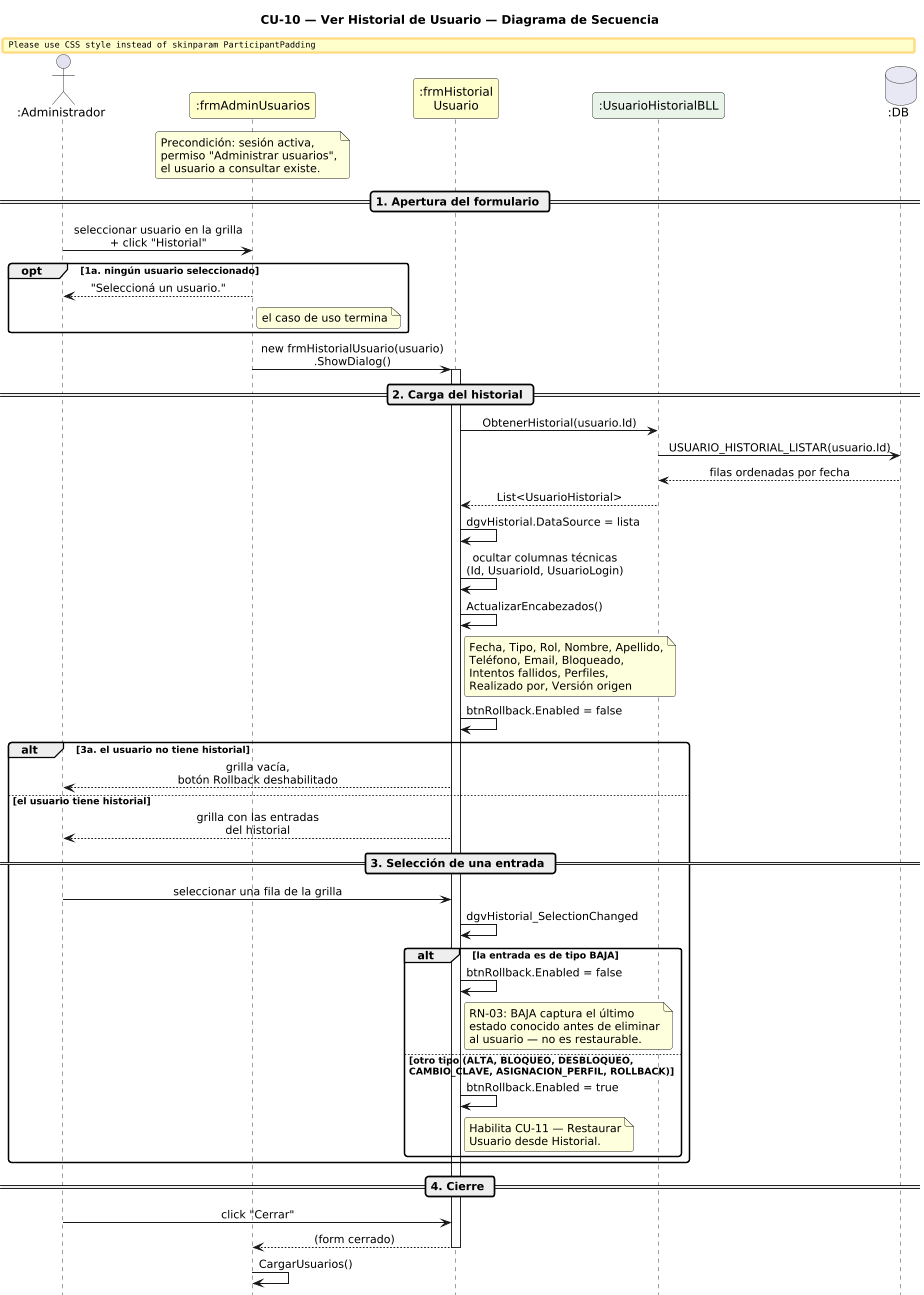

The diagram above was rendered by PlantUML. Its source (embedded in the PNG):
@startuml DiagramaSecuencia_CU10_VerHistorial

title CU-10 — Ver Historial de Usuario — Diagrama de Secuencia

skinparam shadowing false
skinparam roundcorner 6
skinparam sequenceArrowThickness 1.2
skinparam ParticipantPadding 14
skinparam sequenceMessageAlign center
hide footbox
scale 0.85

' ─────────────────────────────────────────
' Participantes en orden de aparición
' ─────────────────────────────────────────
actor       ":Administrador"       as A
participant ":frmAdminUsuarios"    as FA #FEFECE
participant ":frmHistorial\nUsuario" as FH #FEFECE
participant ":UsuarioHistorialBLL" as UH #E8F4E8
database    ":DB"                  as DB #E8E8F4

note over FA
  Precondición: sesión activa,
  permiso "Administrar usuarios",
  el usuario a consultar existe.
end note

' ─────────────────────────────────────────
' APERTURA DEL FORMULARIO
' ─────────────────────────────────────────
== 1. Apertura del formulario ==

A -> FA : seleccionar usuario en la grilla\n+ click "Historial"

opt 1a. ningún usuario seleccionado
  FA --> A : "Seleccioná un usuario."
  note right of FA : el caso de uso termina
end

FA -> FH : new frmHistorialUsuario(usuario)\n.ShowDialog()
activate FH

' ─────────────────────────────────────────
' CARGA DEL HISTORIAL
' ─────────────────────────────────────────
== 2. Carga del historial ==

FH -> UH : ObtenerHistorial(usuario.Id)
UH -> DB : USUARIO_HISTORIAL_LISTAR(usuario.Id)
DB --> UH : filas ordenadas por fecha
UH --> FH : List<UsuarioHistorial>

FH -> FH : dgvHistorial.DataSource = lista
FH -> FH : ocultar columnas técnicas\n(Id, UsuarioId, UsuarioLogin)
FH -> FH : ActualizarEncabezados()
note right of FH
  Fecha, Tipo, Rol, Nombre, Apellido,
  Teléfono, Email, Bloqueado,
  Intentos fallidos, Perfiles,
  Realizado por, Versión origen
end note
FH -> FH : btnRollback.Enabled = false

alt 3a. el usuario no tiene historial
  FH --> A : grilla vacía,\nbotón Rollback deshabilitado

else el usuario tiene historial
  FH --> A : grilla con las entradas\ndel historial

  ' ─────────────────────────────────────────
  ' SELECCIÓN DE UNA ENTRADA
  ' ─────────────────────────────────────────
  == 3. Selección de una entrada ==

  A -> FH : seleccionar una fila de la grilla
  FH -> FH : dgvHistorial_SelectionChanged

  alt la entrada es de tipo BAJA
    FH -> FH : btnRollback.Enabled = false
    note right of FH
      RN-03: BAJA captura el último
      estado conocido antes de eliminar
      al usuario — no es restaurable.
    end note
  else otro tipo (ALTA, BLOQUEO, DESBLOQUEO,\nCAMBIO_CLAVE, ASIGNACION_PERFIL, ROLLBACK)
    FH -> FH : btnRollback.Enabled = true
    note right of FH
      Habilita CU-11 — Restaurar
      Usuario desde Historial.
    end note
  end
end

' ─────────────────────────────────────────
' CIERRE
' ─────────────────────────────────────────
== 4. Cierre ==

A -> FH : click "Cerrar"
FH --> FA : (form cerrado)
deactivate FH
FA -> FA : CargarUsuarios()

@enduml